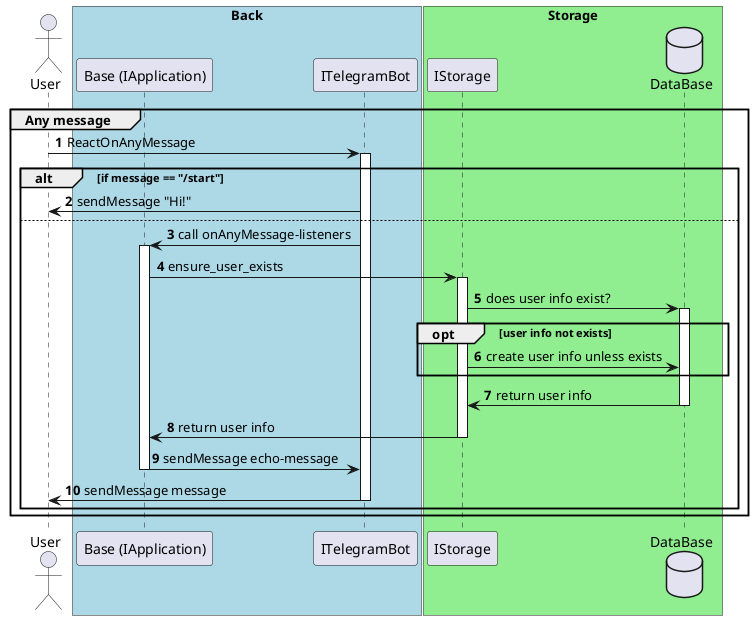

The diagram above was rendered by PlantUML. Its source (embedded in the PNG):
@startuml

actor "User" as user

box "Back" #LightBlue
  participant "Base (IApplication)" as app
  participant "ITelegramBot" as telegrambot
  box "Storage" #LightGreen
    participant "IStorage" as storage
    database "DataBase" as db
  end box
end box

autonumber
group Any message
  user -> telegrambot++: ReactOnAnyMessage
  alt if message == "/start"
    telegrambot -> user: sendMessage "Hi!"
  else
    telegrambot -> app++: call onAnyMessage-listeners
    app -> storage++: ensure_user_exists
    storage -> db++: does user info exist?
    opt user info not exists
      storage -> db: create user info unless exists
    end
    db -> storage--: return user info
    storage -> app--: return user info
    app -> telegrambot--: sendMessage echo-message
    telegrambot -> user--: sendMessage message
  end alt
end group

@enduml